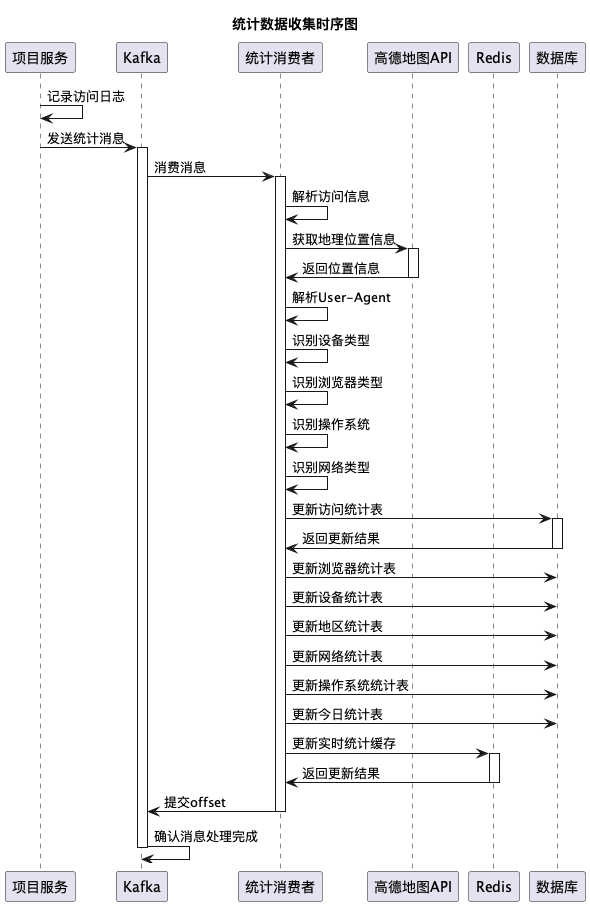

The diagram above was rendered by PlantUML. Its source (embedded in the PNG):
@startuml
title 统计数据收集时序图

participant 项目服务
participant Kafka
participant 统计消费者
participant 高德地图API
participant Redis
participant 数据库

项目服务 -> 项目服务: 记录访问日志
项目服务 -> Kafka: 发送统计消息
activate Kafka
Kafka -> 统计消费者: 消费消息
activate 统计消费者
统计消费者 -> 统计消费者: 解析访问信息
统计消费者 -> 高德地图API: 获取地理位置信息
activate 高德地图API
高德地图API -> 统计消费者: 返回位置信息
deactivate 高德地图API
统计消费者 -> 统计消费者: 解析User-Agent
统计消费者 -> 统计消费者: 识别设备类型
统计消费者 -> 统计消费者: 识别浏览器类型
统计消费者 -> 统计消费者: 识别操作系统
统计消费者 -> 统计消费者: 识别网络类型

统计消费者 -> 数据库: 更新访问统计表
activate 数据库
数据库 -> 统计消费者: 返回更新结果
deactivate 数据库
统计消费者 -> 数据库: 更新浏览器统计表
统计消费者 -> 数据库: 更新设备统计表
统计消费者 -> 数据库: 更新地区统计表
统计消费者 -> 数据库: 更新网络统计表
统计消费者 -> 数据库: 更新操作系统统计表
统计消费者 -> 数据库: 更新今日统计表
统计消费者 -> Redis: 更新实时统计缓存
activate Redis
Redis -> 统计消费者: 返回更新结果
deactivate Redis
统计消费者 -> Kafka: 提交offset
deactivate 统计消费者
Kafka -> Kafka: 确认消息处理完成
deactivate Kafka
@enduml